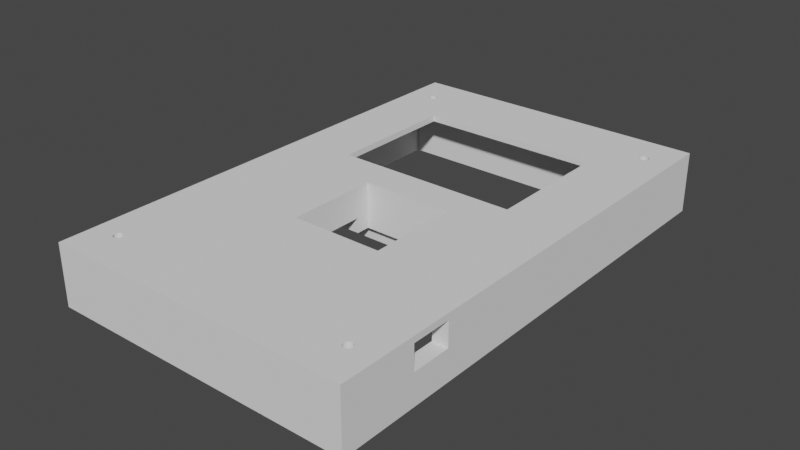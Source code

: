 # Source: rapid_prototyping_top.blend  (saved by Blender 3.0.42; exported with 4.5.12 LTS)
import bpy
from mathutils import Matrix  # noqa: F401  (used for matrix-valued properties, if any)

bpy.ops.wm.read_factory_settings(use_empty=True)
scene = bpy.context.scene
scene.name = 'Scene'

# ---- collections
col_top_cover = bpy.data.collections.new('top_cover'); scene.collection.children.link(col_top_cover)

# ---- world
world_world = bpy.data.worlds.new('World'); scene.world = world_world
world_world.use_nodes = True; world_world.node_tree.nodes.clear()
_N = world_world.node_tree.nodes; _L = world_world.node_tree.links
n0 = _N.new('ShaderNodeOutputWorld'); n0.name = 'World Output'; n0.location = (300, 300)
n1 = _N.new('ShaderNodeBackground'); n1.name = 'Background'; n1.location = (10, 300)
n1.inputs[0].default_value = (0.05088, 0.05088, 0.05088, 1.0)
_L.new(n1.outputs[0], n0.inputs[0])
n0.is_active_output = True
world_world.color = (0.05088, 0.05088, 0.05088)
world_world.use_sun_shadow = False
world_world.sun_shadow_jitter_overblur = 0.0

# ---- meshes
me_cube_010 = bpy.data.meshes.new('Cube.010')
me_cube_010.from_pydata([(-1.0, -1.3, -1.0), (-1.0, -1.3, 1.0), (-1.0, -0.65, -1.0), (-1.0, -0.65, 1.0), (1.0, -1.3, -1.0), (1.0, -1.3, 1.0), (1.0, -0.65, -1.0), (1.0, -0.65, 1.0), (-1.11, -1.61, -19.0), (-1.11, -1.61, 1.0), (-1.11, -1.3, -19.0), (-1.11, -1.3, 1.0), (1.11, -1.61, -19.0), (1.11, -1.61, 1.0), (1.11, -1.3, -19.0), (1.11, -1.3, 1.0), (0.9121, -1.39, -19.0), (0.9247, -1.332, -19.0), (-0.9121, -1.33, -19.0), (0.9121, -1.39, 1.0), (0.9247, -1.332, 1.0), (-0.9121, -1.33, 1.0), (0.9057, -1.389, -19.0), (0.9057, -1.389, 1.0), (0.9121, -1.33, -19.0), (0.9121, -1.33, 1.0), (-0.9121, -1.39, -19.0), (-0.9121, -1.39, 1.0), (0.9185, -1.331, -19.0), (-0.9057, -1.331, -19.0), (0.9185, -1.331, 1.0), (-0.9057, -1.331, 1.0), (-0.9185, -1.389, -19.0), (-0.9185, -1.389, 1.0), (0.9057, -1.331, -19.0), (0.9057, -1.331, 1.0), (-0.8995, -1.332, -19.0), (-0.8995, -1.332, 1.0), (-0.9247, -1.388, -19.0), (-0.9247, -1.388, 1.0), (0.8995, -1.332, -19.0), (0.8995, -1.332, 1.0), (0.8791, -1.36, -19.0), (0.8798, -1.366, -19.0), (0.8798, -1.354, -19.0), (0.8847, -1.377, -19.0), (-0.8938, -1.335, -19.0), (0.8816, -1.371, -19.0), (-0.8938, -1.335, 1.0), (0.8816, -1.349, -19.0), (0.8847, -1.343, -19.0), (0.8995, -1.388, -19.0), (0.8938, -1.385, -19.0), (0.8888, -1.381, -19.0), (0.8888, -1.339, -19.0), (0.8938, -1.335, -19.0), (-0.9304, -1.385, -19.0), (-0.9304, -1.385, 1.0), (0.9451, -1.36, -19.0), (0.9444, -1.366, -19.0), (0.9444, -1.354, -19.0), (0.9395, -1.377, -19.0), (0.8938, -1.335, 1.0), (0.9425, -1.371, -19.0), (0.9425, -1.349, -19.0), (0.9395, -1.343, -19.0), (0.9185, -1.389, -19.0), (0.9247, -1.388, -19.0), (0.9304, -1.385, -19.0), (0.9354, -1.381, -19.0), (0.9354, -1.339, -19.0), (0.9304, -1.335, -19.0), (-0.8888, -1.339, -19.0), (-0.8888, -1.339, 1.0), (-0.9354, -1.381, -19.0), (-0.9354, -1.381, 1.0), (0.8888, -1.339, 1.0), (-0.8847, -1.343, -19.0), (-0.8847, -1.343, 1.0), (-0.9395, -1.377, -19.0), (-0.9395, -1.377, 1.0), (0.8847, -1.343, 1.0), (-0.8816, -1.349, -19.0), (-0.8816, -1.349, 1.0), (-0.9425, -1.371, -19.0), (-0.9425, -1.371, 1.0), (0.8816, -1.349, 1.0), (-0.8798, -1.354, -19.0), (-0.8798, -1.354, 1.0), (-0.9444, -1.366, -19.0), (-0.9444, -1.366, 1.0), (0.8798, -1.354, 1.0), (-0.8791, -1.36, -19.0), (-0.9451, -1.36, -19.0), (-0.8791, -1.36, 1.0), (-0.9451, -1.36, 1.0), (0.8791, -1.36, 1.0), (-0.9444, -1.354, -19.0), (-0.8798, -1.366, -19.0), (-0.9444, -1.354, 1.0), (-0.8798, -1.366, 1.0), (-0.9425, -1.349, -19.0), (-0.9395, -1.343, -19.0), (-0.9354, -1.339, -19.0), (-0.9304, -1.335, -19.0), (-0.9247, -1.332, -19.0), (-0.9185, -1.331, -19.0), (0.8798, -1.366, 1.0), (-0.8847, -1.377, -19.0), (-0.8816, -1.371, -19.0), (-0.9057, -1.389, -19.0), (-0.8995, -1.388, -19.0), (-0.8938, -1.385, -19.0), (-0.8888, -1.381, -19.0), (-0.9425, -1.349, 1.0), (-0.8816, -1.371, 1.0), (0.8816, -1.371, 1.0), (-0.8847, -1.377, 1.0), (-0.9395, -1.343, 1.0), (0.8847, -1.377, 1.0), (-0.8888, -1.381, 1.0), (-0.9354, -1.339, 1.0), (0.8888, -1.381, 1.0), (-0.9304, -1.335, 1.0), (-0.8938, -1.385, 1.0), (0.8938, -1.385, 1.0), (-0.9247, -1.332, 1.0), (-0.8995, -1.388, 1.0), (0.8995, -1.388, 1.0), (-0.9185, -1.331, 1.0), (-0.9057, -1.389, 1.0), (0.9451, -1.36, 1.0), (0.9444, -1.366, 1.0), (0.9444, -1.354, 1.0), (0.9395, -1.377, 1.0), (0.9425, -1.371, 1.0), (0.9425, -1.349, 1.0), (0.9395, -1.343, 1.0), (0.9185, -1.389, 1.0), (0.9247, -1.388, 1.0), (0.9304, -1.385, 1.0), (0.9354, -1.381, 1.0), (0.9354, -1.339, 1.0), (0.9304, -1.335, 1.0), (-1.0, -0.65, -14.0), (-1.0, -0.65, 1.0), (-1.0, 0.05, -14.0), (-1.0, 0.05, 1.0), (1.0, -0.65, -14.0), (1.0, -0.65, 1.0), (1.0, 0.05, -14.0), (1.0, 0.05, 1.0), (-0.6484, -0.51, -9.0), (-0.6484, -0.09, -9.0), (-0.6484, -0.51, -9.0), (-0.6484, -0.09, -9.0), (-0.6484, -0.09, -14.0), (-0.2747, -0.04, -14.0), (0.3846, -0.04, -14.0), (-0.6484, -0.51, -14.0), (0.3846, -0.56, -14.0), (-0.2747, -0.56, -14.0), (-0.2747, -0.5555, 1.0), (-0.2747, -0.56, 1.0), (0.3846, -0.56, 1.0), (0.3846, -0.04, 1.0), (-0.2747, -0.04455, 1.0), (-0.2747, -0.04, 1.0), (-0.6484, -0.44, -14.0), (-0.6484, -0.09, -14.0), (-0.2747, -0.56, 1.0), (0.3846, -0.56, 0.8667), (-0.2747, -0.09, -14.0), (-0.2747, -0.09, -14.0), (-0.6484, -0.51, -14.0), (-0.2747, -0.51, -14.0), (-0.2747, -0.51, -9.0), (-0.2747, 0.0, -14.0), (-0.2747, -0.04, -14.0), (-0.2747, -0.51, -9.0), (-0.2747, -0.51, -9.0), (-0.2747, -0.6, -14.0), (-0.2747, -0.56, -14.0), (0.3846, -0.6, -14.0), (0.3846, 0.0, -14.0), (-0.2747, -0.51, -9.0), (-0.2747, -0.04, 1.0), (-0.2747, -0.09, -9.0), (0.3846, 0.0, 1.0), (-0.2747, -0.6, 1.0), (-0.2747, -0.5918, 1.0), (0.3846, -0.6, 1.0), (-0.6484, -0.51, -9.0), (-0.2747, -0.51, -9.0), (-0.2747, -0.008182, 1.0), (-0.2747, 0.0, 1.0), (-0.2747, -0.09, -9.0), (-0.2747, -0.09, -9.0), (-0.2747, -0.09, -9.0), (-0.2747, -0.04, -2.889), (0.3846, -0.04, -13.87), (-0.2747, -0.56, -2.889), (-0.2747, -0.09, -9.0), (-0.6484, -0.09, -14.0), (-0.6484, -0.2809, -11.73), (-1.0, 0.05, -19.0), (-1.0, 0.05, 1.0), (-1.0, 0.21, -19.0), (-1.0, 0.21, 1.0), (1.0, 0.05, -19.0), (1.0, 0.05, 1.0), (1.0, 0.21, -19.0), (1.0, 0.21, 1.0), (-1.0, 0.21, -1.0), (-1.0, 0.21, 1.0), (-1.0, 1.3, -1.0), (-1.0, 1.3, 1.0), (1.0, 0.21, -1.0), (1.0, 0.21, 1.0), (1.0, 1.3, -1.0), (1.0, 1.3, 1.0), (-0.6703, 0.2475, -1.0), (0.6484, 0.2476, -1.0), (0.6484, 1.09, -1.0), (-0.6703, 1.09, -1.0), (-0.6703, 0.23, -1.0), (0.6484, 0.23, -1.0), (0.6484, 0.2476, 1.0), (-0.6703, 0.2475, 1.0), (-0.6703, 1.09, 1.0), (0.6484, 1.09, 1.0), (-0.6703, 0.23, 1.0), (0.6484, 0.23, 1.0), (1.0, -1.3, -19.0), (1.0, -1.3, 1.0), (1.0, 1.3, -19.0), (1.0, 1.3, 1.0), (1.11, -1.3, -19.0), (1.11, -1.3, 1.0), (1.11, 1.3, -19.0), (1.11, 1.3, 1.0), (-1.0, -1.3, -19.0), (-1.0, -1.3, 1.0), (-1.0, 1.3, -19.0), (-1.0, 1.3, 1.0), (-1.11, -1.3, -19.0), (-1.11, -1.3, 1.0), (-1.11, 1.3, -19.0), (-1.11, 1.3, 1.0), (1.0, -1.11, -7.0), (1.0, -1.11, -1.0), (1.0, -0.85, -1.0), (1.0, -0.85, -7.0), (1.11, -0.85, -1.0), (1.11, -1.11, -7.0), (1.11, -1.11, -1.0), (1.11, -0.85, -7.0), (1.0, -1.11, -9.0), (1.0, -1.073, -1.0), (1.0, -0.85, -9.0), (1.11, -1.11, -9.0), (1.11, -0.8871, -1.0), (1.11, -0.85, -9.0), (1.11, -0.85, -2.143), (1.064, -0.85, -4.512), (-1.11, 1.3, -19.0), (-1.11, 1.3, 1.0), (-1.11, 1.61, -19.0), (-1.11, 1.61, 1.0), (1.11, 1.3, -19.0), (1.11, 1.3, 1.0), (1.11, 1.61, -19.0), (1.11, 1.61, 1.0), (0.9185, 1.331, -19.0), (0.9057, 1.389, -19.0), (0.9057, 1.389, 1.0), (-0.9185, 1.331, -19.0), (-0.9185, 1.331, 1.0), (0.9121, 1.39, -19.0), (0.9121, 1.39, 1.0), (-0.9057, 1.331, -19.0), (-0.9057, 1.331, 1.0), (-0.9185, 1.389, -19.0), (-0.9185, 1.389, 1.0), (0.9185, 1.331, 1.0), (-0.9121, 1.33, -19.0), (-0.9121, 1.33, 1.0), (-0.9121, 1.39, -19.0), (-0.9121, 1.39, 1.0), (-0.8995, 1.332, -19.0), (-0.8995, 1.332, 1.0), (-0.9247, 1.388, -19.0), (-0.9247, 1.388, 1.0), (0.9121, 1.33, -19.0), (0.9121, 1.33, 1.0), (-0.8938, 1.335, -19.0), (-0.9304, 1.385, -19.0), (-0.8938, 1.335, 1.0), (-0.9451, 1.36, 1.0), (-0.9304, 1.385, 1.0), (-0.9444, 1.354, 1.0), (-0.9444, 1.366, 1.0), (-0.9395, 1.343, 1.0), (-0.9425, 1.349, 1.0), (0.9057, 1.331, -19.0), (-0.9425, 1.371, 1.0), (0.9057, 1.331, 1.0), (-0.9395, 1.377, 1.0), (-0.9247, 1.332, 1.0), (-0.9304, 1.335, 1.0), (-0.9354, 1.339, 1.0), (-0.9354, 1.381, 1.0), (-0.8791, 1.36, 1.0), (-0.8798, 1.366, 1.0), (-0.8798, 1.354, 1.0), (-0.8816, 1.371, 1.0), (-0.8847, 1.343, 1.0), (-0.8816, 1.349, 1.0), (-0.8888, 1.339, -19.0), (-0.8847, 1.377, 1.0), (-0.8888, 1.381, 1.0), (-0.8888, 1.339, 1.0), (-0.9354, 1.381, -19.0), (0.8995, 1.332, -19.0), (0.8995, 1.332, 1.0), (-0.8938, 1.385, 1.0), (-0.8995, 1.388, 1.0), (-0.9057, 1.389, 1.0), (-0.8847, 1.343, -19.0), (-0.9395, 1.377, -19.0), (0.8938, 1.335, -19.0), (0.8938, 1.335, 1.0), (-0.8816, 1.349, -19.0), (-0.9425, 1.371, -19.0), (0.8888, 1.339, -19.0), (0.8888, 1.339, 1.0), (-0.8798, 1.354, -19.0), (-0.9444, 1.366, -19.0), (0.8847, 1.343, -19.0), (0.8847, 1.343, 1.0), (-0.8791, 1.36, -19.0), (-0.9451, 1.36, -19.0), (0.8816, 1.349, -19.0), (0.8816, 1.349, 1.0), (-0.8798, 1.366, -19.0), (-0.9444, 1.354, -19.0), (0.8791, 1.36, 1.0), (0.8798, 1.354, 1.0), (0.8798, 1.366, 1.0), (0.8798, 1.354, -19.0), (0.8816, 1.371, 1.0), (0.8847, 1.377, 1.0), (0.8888, 1.381, 1.0), (0.8938, 1.385, 1.0), (0.8995, 1.388, 1.0), (0.9451, 1.36, 1.0), (0.9444, 1.354, 1.0), (0.9444, 1.366, 1.0), (0.9395, 1.343, 1.0), (0.9425, 1.349, 1.0), (-0.8816, 1.371, -19.0), (0.9425, 1.371, 1.0), (0.9395, 1.377, 1.0), (0.9247, 1.332, 1.0), (0.9304, 1.335, 1.0), (0.9354, 1.339, 1.0), (-0.9425, 1.349, -19.0), (0.9354, 1.381, 1.0), (0.9304, 1.385, 1.0), (0.9247, 1.388, 1.0), (0.9185, 1.389, 1.0), (0.8791, 1.36, -19.0), (-0.8847, 1.377, -19.0), (-0.9395, 1.343, -19.0), (0.8798, 1.366, -19.0), (-0.8888, 1.381, -19.0), (-0.9354, 1.339, -19.0), (0.8816, 1.371, -19.0), (-0.8938, 1.385, -19.0), (-0.9304, 1.335, -19.0), (0.8847, 1.377, -19.0), (-0.8995, 1.388, -19.0), (-0.9247, 1.332, -19.0), (0.8888, 1.381, -19.0), (0.8938, 1.385, -19.0), (-0.9057, 1.389, -19.0), (0.8995, 1.388, -19.0), (0.9451, 1.36, -19.0), (0.9444, 1.354, -19.0), (0.9444, 1.366, -19.0), (0.9395, 1.343, -19.0), (0.9425, 1.349, -19.0), (0.9425, 1.371, -19.0), (0.9395, 1.377, -19.0), (0.9247, 1.332, -19.0), (0.9304, 1.335, -19.0), (0.9354, 1.339, -19.0), (0.9354, 1.381, -19.0), (0.9304, 1.385, -19.0), (0.9247, 1.388, -19.0), (0.9185, 1.389, -19.0)], [], [(0, 1, 3, 2), (2, 3, 7, 6), (6, 7, 5, 4), (4, 5, 1, 0), (2, 6, 4, 0), (7, 3, 1, 5), (8, 9, 11, 10), (10, 11, 15, 14), (14, 15, 13, 12), (12, 13, 9, 8), (28, 14, 12, 16, 66, 67, 68, 69, 61, 63, 59, 58, 60, 64, 65, 70, 71, 17), (106, 10, 14, 28, 24, 34, 40, 55, 54, 50, 49, 44, 42, 43, 47, 45, 53, 52, 51, 22, 16, 12, 8, 26, 110, 111, 112, 113, 108, 109, 98, 92, 87, 82, 77, 72, 46, 36, 29, 18), (26, 8, 10, 106, 105, 104, 103, 102, 101, 97, 93, 89, 84, 79, 74, 56, 38, 32), (129, 11, 9, 27, 33, 39, 57, 75, 80, 85, 90, 95, 99, 114, 118, 121, 123, 126), (30, 15, 11, 129, 21, 31, 37, 48, 73, 78, 83, 88, 94, 100, 115, 117, 120, 124, 127, 130, 27, 9, 13, 19, 23, 128, 125, 122, 119, 116, 107, 96, 91, 86, 81, 76, 62, 41, 35, 25), (13, 15, 30, 20, 143, 142, 137, 136, 133, 131, 132, 135, 134, 141, 140, 139, 138, 19), (66, 16, 19, 138), (67, 66, 138, 139), (68, 67, 139, 140), (69, 68, 140, 141), (61, 69, 141, 134), (63, 61, 134, 135), (59, 63, 135, 132), (58, 59, 132, 131), (60, 58, 131, 133), (64, 60, 133, 136), (65, 64, 136, 137), (70, 65, 137, 142), (71, 70, 142, 143), (17, 71, 143, 20), (17, 20, 30, 28), (25, 24, 28, 30), (35, 34, 24, 25), (41, 40, 34, 35), (62, 55, 40, 41), (76, 54, 55, 62), (81, 50, 54, 76), (86, 49, 50, 81), (91, 44, 49, 86), (96, 42, 44, 91), (107, 43, 42, 96), (116, 47, 43, 107), (119, 45, 47, 116), (122, 53, 45, 119), (125, 52, 53, 122), (128, 51, 52, 125), (23, 22, 51, 128), (16, 22, 23, 19), (26, 32, 33, 27), (38, 39, 33, 32), (56, 57, 39, 38), (74, 75, 57, 56), (79, 80, 75, 74), (84, 85, 80, 79), (89, 90, 85, 84), (93, 95, 90, 89), (97, 99, 95, 93), (101, 114, 99, 97), (114, 101, 102, 118), (118, 102, 103, 121), (121, 103, 104, 123), (123, 104, 105, 126), (126, 105, 106, 129), (129, 106, 18, 21), (29, 31, 21, 18), (31, 29, 36, 37), (37, 36, 46, 48), (48, 46, 72, 73), (73, 72, 77, 78), (78, 77, 82, 83), (83, 82, 87, 88), (88, 87, 92, 94), (94, 92, 98, 100), (100, 98, 109, 115), (109, 108, 117, 115), (108, 113, 120, 117), (113, 112, 124, 120), (112, 111, 127, 124), (111, 110, 130, 127), (110, 26, 27, 130), (144, 145, 147, 146), (146, 147, 151, 150), (150, 151, 149, 148), (148, 149, 145, 144), (144, 146, 156, 169, 168, 159), (178, 157, 172, 173, 156, 146, 150, 148, 144, 159, 174, 175, 161, 182, 181, 183, 160, 158, 184, 177), (164, 149, 151, 165), (163, 162, 166, 167, 186, 194, 195, 188, 165, 151, 147, 145, 149, 164, 191, 189, 190, 170), (157, 167, 166, 197, 196, 172), (186, 167, 157, 178, 199), (182, 161, 163, 170, 201), (176, 180, 179, 162, 163, 161, 175, 185), (156, 153, 152, 192, 155, 203, 169), (153, 156, 173, 187), (192, 152, 193, 176), (152, 153, 187, 198, 193), (202, 197, 166, 162, 179), (173, 172, 196, 197, 202, 198, 187), (177, 195, 194, 199, 178), (195, 177, 184, 188), (165, 188, 184, 158, 200), (171, 160, 183, 191, 164), (164, 165, 200, 171), (158, 160, 171, 200), (183, 181, 189, 191), (201, 190, 189, 181, 182), (192, 159, 168, 204, 203, 155), (154, 174, 159, 192), (168, 169, 203, 204), (174, 154, 185, 175), (185, 154, 192, 176), (176, 193, 198, 202, 179, 180), (194, 186, 199), (201, 170, 190), (205, 206, 208, 207), (207, 208, 212, 211), (211, 212, 210, 209), (209, 210, 206, 205), (207, 211, 209, 205), (212, 208, 206, 210), (213, 214, 216, 215), (215, 216, 220, 219), (219, 220, 218, 217), (217, 218, 214, 213), (213, 215, 219, 217, 222, 223, 224, 221), (217, 213, 221, 225, 226, 222), (218, 220, 216, 214, 228, 229, 230, 227), (214, 218, 227, 232, 231, 228), (221, 224, 229, 228, 231, 225), (229, 224, 223, 230), (223, 222, 226, 232, 227, 230), (226, 225, 231, 232), (234, 250, 249, 233), (234, 236, 235, 233, 249, 257, 259, 252, 251, 258, 250), (235, 236, 240, 239), (255, 238, 237, 254), (237, 239, 240, 238, 255, 261, 253, 263, 256, 262, 260, 254), (237, 238, 234, 233), (235, 239, 237, 233), (240, 236, 234, 238), (241, 243, 244, 242), (243, 247, 248, 244), (247, 245, 246, 248), (245, 241, 242, 246), (243, 241, 245, 247), (248, 246, 242, 244), (263, 253, 251, 252, 256, 264), (256, 263, 264), (250, 255, 254, 249), (251, 253, 261, 258), (255, 250, 258, 261), (252, 259, 262, 256), (254, 260, 257, 249), (259, 257, 260, 262), (265, 266, 268, 267), (267, 268, 272, 271), (271, 272, 270, 269), (269, 270, 266, 265), (277, 266, 270, 284, 294, 306, 324, 331, 335, 339, 343, 347, 346, 348, 350, 351, 352, 353, 354, 275, 279, 272, 268, 288, 327, 326, 325, 320, 319, 315, 313, 312, 314, 317, 316, 321, 297, 290, 281, 286), (268, 266, 277, 308, 309, 310, 302, 303, 300, 298, 301, 305, 307, 311, 299, 292, 283, 288), (284, 270, 272, 279, 370, 369, 368, 367, 362, 361, 357, 355, 356, 359, 358, 365, 364, 363), (273, 269, 265, 276, 285, 280, 289, 295, 318, 328, 332, 336, 340, 344, 360, 372, 375, 378, 381, 385, 287, 267, 271, 278, 274, 386, 384, 383, 380, 377, 374, 371, 349, 342, 338, 334, 330, 323, 304, 293), (278, 271, 269, 273, 394, 395, 396, 390, 391, 388, 387, 389, 392, 393, 397, 398, 399, 400), (276, 265, 267, 287, 282, 291, 296, 322, 329, 333, 337, 341, 345, 366, 373, 376, 379, 382), (400, 370, 279, 278), (369, 370, 400, 399), (368, 369, 399, 398), (367, 368, 398, 397), (362, 367, 397, 393), (361, 362, 393, 392), (357, 361, 392, 389), (355, 357, 389, 387), (356, 355, 387, 388), (359, 356, 388, 391), (358, 359, 391, 390), (365, 358, 390, 396), (364, 365, 396, 395), (363, 364, 395, 394), (394, 273, 284, 363), (284, 273, 293, 294), (294, 293, 304, 306), (323, 324, 306, 304), (330, 331, 324, 323), (334, 335, 331, 330), (338, 339, 335, 334), (342, 343, 339, 338), (349, 347, 343, 342), (371, 346, 347, 349), (374, 348, 346, 371), (377, 350, 348, 374), (380, 351, 350, 377), (383, 352, 351, 380), (384, 353, 352, 383), (386, 354, 353, 384), (354, 386, 274, 275), (278, 279, 275, 274), (283, 282, 287, 288), (292, 291, 282, 283), (299, 296, 291, 292), (296, 299, 311, 322), (322, 311, 307, 329), (329, 307, 305, 333), (333, 305, 301, 337), (337, 301, 298, 341), (341, 298, 300, 345), (345, 300, 303, 366), (366, 303, 302, 373), (373, 302, 310, 376), (376, 310, 309, 379), (379, 309, 308, 382), (382, 308, 277, 276), (276, 277, 286, 285), (280, 285, 286, 281), (289, 280, 281, 290), (295, 289, 290, 297), (318, 295, 297, 321), (321, 316, 328, 318), (316, 317, 332, 328), (317, 314, 336, 332), (314, 312, 340, 336), (312, 313, 344, 340), (313, 315, 360, 344), (315, 319, 372, 360), (319, 320, 375, 372), (320, 325, 378, 375), (325, 326, 381, 378), (326, 327, 385, 381), (385, 327, 288, 287)])
_uv = me_cube_010.uv_layers.new(name='UVMap')
_uv.uv.foreach_set('vector', [0.375, 0.0, 0.625, 0.0, 0.625, 0.25, 0.375, 0.25, 0.375, 0.25, 0.625, 0.25, 0.625, 0.5, 0.375, 0.5, 0.375, 0.5, 0.625, 0.5, 0.625, 0.75, 0.375, 0.75, 0.375, 0.75, 0.625, 0.75, 0.625, 1.0, 0.375, 1.0, 0.125, 0.5, 0.375, 0.5, 0.375, 0.75, 0.125, 0.75, 0.625, 0.5, 0.875, 0.5, 0.875, 0.75, 0.625, 0.75, 0.375, 0.0, 0.625, 0.0, 0.625, 0.25, 0.375, 0.25, 0.375, 0.25, 0.625, 0.25, 0.625, 0.5, 0.375, 0.5, 0.375, 0.5, 0.625, 0.5, 0.625, 0.75, 0.375, 0.75, 0.375, 0.75, 0.625, 0.75, 0.625, 1.0, 0.375, 1.0, 0.375, 0.5126, 0.375, 0.5, 0.375, 0.75, 0.375, 0.567, 0.375, 0.5667, 0.375, 0.5654, 0.375, 0.5631, 0.375, 0.56, 0.375, 0.5561, 0.375, 0.5517, 0.375, 0.5468, 0.375, 0.5416, 0.375, 0.5363, 0.375, 0.5312, 0.375, 0.5262, 0.375, 0.5218, 0.375, 0.5179, 0.375, 0.5148, 0.375, 0.336, 0.375, 0.25, 0.375, 0.5, 0.375, 0.5126, 0.375, 0.5115, 0.375, 0.5116, 0.375, 0.5128, 0.375, 0.5151, 0.375, 0.5183, 0.375, 0.5225, 0.375, 0.5273, 0.375, 0.5325, 0.375, 0.538, 0.375, 0.5435, 0.375, 0.5488, 0.375, 0.5538, 0.375, 0.5581, 0.375, 0.5617, 0.375, 0.5645, 0.375, 0.5662, 0.375, 0.567, 0.375, 0.75, 0.375, 1.0, 0.375, 0.4733, 0.375, 0.4722, 0.375, 0.4685, 0.375, 0.4623, 0.375, 0.4539, 0.375, 0.4436, 0.375, 0.4318, 0.375, 0.4189, 0.375, 0.4056, 0.375, 0.3922, 0.375, 0.3793, 0.375, 0.3673, 0.375, 0.3568, 0.375, 0.348, 0.375, 0.3414, 0.375, 0.337, 0.375, 0.3352, 0.375, 0.4733, 0.375, 1.0, 0.375, 0.25, 0.375, 0.336, 0.375, 0.3393, 0.375, 0.3452, 0.375, 0.3534, 0.375, 0.3635, 0.375, 0.3754, 0.375, 0.3883, 0.375, 0.4019, 0.375, 0.4156, 0.375, 0.4289, 0.375, 0.4412, 0.375, 0.452, 0.375, 0.4609, 0.375, 0.4676, 0.375, 0.4718, 0.625, 0.336, 0.625, 0.25, 0.625, 1.0, 0.625, 0.4733, 0.625, 0.4718, 0.625, 0.4676, 0.625, 0.4609, 0.625, 0.452, 0.625, 0.4412, 0.625, 0.4289, 0.625, 0.4156, 0.625, 0.4019, 0.625, 0.3883, 0.625, 0.3754, 0.625, 0.3635, 0.625, 0.3534, 0.625, 0.3452, 0.625, 0.3393, 0.625, 0.5126, 0.625, 0.5, 0.625, 0.25, 0.625, 0.336, 0.625, 0.3352, 0.625, 0.337, 0.625, 0.3414, 0.625, 0.348, 0.625, 0.3568, 0.625, 0.3673, 0.625, 0.3793, 0.625, 0.3922, 0.625, 0.4056, 0.625, 0.4189, 0.625, 0.4318, 0.625, 0.4436, 0.625, 0.4539, 0.625, 0.4623, 0.625, 0.4685, 0.625, 0.4722, 0.625, 0.4733, 0.625, 1.0, 0.625, 0.75, 0.625, 0.567, 0.625, 0.5662, 0.625, 0.5645, 0.625, 0.5617, 0.625, 0.5581, 0.625, 0.5538, 0.625, 0.5488, 0.625, 0.5435, 0.625, 0.538, 0.625, 0.5325, 0.625, 0.5273, 0.625, 0.5225, 0.625, 0.5183, 0.625, 0.5151, 0.625, 0.5128, 0.625, 0.5116, 0.625, 0.5115, 0.625, 0.75, 0.625, 0.5, 0.625, 0.5126, 0.625, 0.5148, 0.625, 0.5179, 0.625, 0.5218, 0.625, 0.5262, 0.625, 0.5312, 0.625, 0.5363, 0.625, 0.5416, 0.625, 0.5468, 0.625, 0.5517, 0.625, 0.5561, 0.625, 0.56, 0.625, 0.5631, 0.625, 0.5654, 0.625, 0.5667, 0.625, 0.567, 0.9688, 0.7875, 1.0, 0.7875, 1.0, 0.8875, 0.9688, 0.8875, 0.9375, 0.7875, 0.9688, 0.7875, 0.9688, 0.8875, 0.9375, 0.8875, 0.9062, 0.7875, 0.9375, 0.7875, 0.9375, 0.8875, 0.9062, 0.8875, 0.875, 0.7875, 0.9062, 0.7875, 0.9062, 0.8875, 0.875, 0.8875, 0.8438, 0.7875, 0.875, 0.7875, 0.875, 0.8875, 0.8438, 0.8875, 0.8125, 0.7875, 0.8438, 0.7875, 0.8438, 0.8875, 0.8125, 0.8875, 0.7812, 0.7875, 0.8125, 0.7875, 0.8125, 0.8875, 0.7812, 0.8875, 0.75, 0.7875, 0.7812, 0.7875, 0.7812, 0.8875, 0.75, 0.8875, 0.7188, 0.7875, 0.75, 0.7875, 0.75, 0.8875, 0.7188, 0.8875, 0.6875, 0.7875, 0.7188, 0.7875, 0.7188, 0.8875, 0.6875, 0.8875, 0.6562, 0.7875, 0.6875, 0.7875, 0.6875, 0.8875, 0.6562, 0.8875, 0.625, 0.7875, 0.6562, 0.7875, 0.6562, 0.8875, 0.625, 0.8875, 0.5938, 0.7875, 0.625, 0.7875, 0.625, 0.8875, 0.5938, 0.8875, 0.5625, 0.7875, 0.5938, 0.7875, 0.5938, 0.8875, 0.5625, 0.8875, 0.5625, 0.7875, 0.5625, 0.8875, 0.5312, 0.8875, 0.5312, 0.7875, 0.5, 0.8875, 0.5, 0.7875, 0.5312, 0.7875, 0.5312, 0.8875, 0.4688, 0.8875, 0.4688, 0.7875, 0.5, 0.7875, 0.5, 0.8875, 0.4375, 0.8875, 0.4375, 0.7875, 0.4688, 0.7875, 0.4688, 0.8875, 0.4062, 0.8875, 0.4062, 0.7875, 0.4375, 0.7875, 0.4375, 0.8875, 0.375, 0.8875, 0.375, 0.7875, 0.4062, 0.7875, 0.4062, 0.8875, 0.3438, 0.8875, 0.3438, 0.7875, 0.375, 0.7875, 0.375, 0.8875, 0.3125, 0.8875, 0.3125, 0.7875, 0.3438, 0.7875, 0.3438, 0.8875, 0.2812, 0.8875, 0.2812, 0.7875, 0.3125, 0.7875, 0.3125, 0.8875, 0.25, 0.8875, 0.25, 0.7875, 0.2812, 0.7875, 0.2812, 0.8875, 0.2188, 0.8875, 0.2188, 0.7875, 0.25, 0.7875, 0.25, 0.8875, 0.1875, 0.8875, 0.1875, 0.7875, 0.2188, 0.7875, 0.2188, 0.8875, 0.1562, 0.8875, 0.1562, 0.7875, 0.1875, 0.7875, 0.1875, 0.8875, 0.125, 0.8875, 0.125, 0.7875, 0.1562, 0.7875, 0.1562, 0.8875, 0.09375, 0.8875, 0.09375, 0.7875, 0.125, 0.7875, 0.125, 0.8875, 0.0625, 0.8875, 0.0625, 0.7875, 0.09375, 0.7875, 0.09375, 0.8875, 0.03125, 0.8875, 0.03125, 0.7875, 0.0625, 0.7875, 0.0625, 0.8875, 0.0, 0.7875, 0.03125, 0.7875, 0.03125, 0.8875, 0.0, 0.8875, 1.0, 0.7875, 0.9688, 0.7875, 0.9688, 0.8875, 1.0, 0.8875, 0.9375, 0.7875, 0.9375, 0.8875, 0.9688, 0.8875, 0.9688, 0.7875, 0.9062, 0.7875, 0.9062, 0.8875, 0.9375, 0.8875, 0.9375, 0.7875, 0.875, 0.7875, 0.875, 0.8875, 0.9062, 0.8875, 0.9062, 0.7875, 0.8438, 0.7875, 0.8438, 0.8875, 0.875, 0.8875, 0.875, 0.7875, 0.8125, 0.7875, 0.8125, 0.8875, 0.8438, 0.8875, 0.8438, 0.7875, 0.7812, 0.7875, 0.7812, 0.8875, 0.8125, 0.8875, 0.8125, 0.7875, 0.75, 0.7875, 0.75, 0.8875, 0.7812, 0.8875, 0.7812, 0.7875, 0.7188, 0.7875, 0.7187, 0.8875, 0.75, 0.8875, 0.75, 0.7875, 0.6875, 0.7875, 0.6875, 0.8875, 0.7188, 0.8875, 0.7188, 0.7875, 0.6875, 0.8875, 0.6875, 0.7875, 0.6562, 0.7875, 0.6562, 0.8875, 0.6562, 0.8875, 0.6562, 0.7875, 0.625, 0.7875, 0.625, 0.8875, 0.625, 0.8875, 0.625, 0.7875, 0.5938, 0.7875, 0.5938, 0.8875, 0.5938, 0.8875, 0.5938, 0.7875, 0.5625, 0.7875, 0.5625, 0.8875, 0.5625, 0.8875, 0.5625, 0.7875, 0.5312, 0.7875, 0.5312, 0.8875, 0.5312, 0.8875, 0.5312, 0.7875, 0.5, 0.7875, 0.5, 0.8875, 0.4688, 0.7875, 0.4688, 0.8875, 0.5, 0.8875, 0.5, 0.7875, 0.4688, 0.8875, 0.4688, 0.7875, 0.4375, 0.7875, 0.4375, 0.8875, 0.4375, 0.8875, 0.4375, 0.7875, 0.4062, 0.7875, 0.4062, 0.8875, 0.4062, 0.8875, 0.4062, 0.7875, 0.375, 0.7875, 0.375, 0.8875, 0.375, 0.8875, 0.375, 0.7875, 0.3438, 0.7875, 0.3438, 0.8875, 0.3438, 0.8875, 0.3438, 0.7875, 0.3125, 0.7875, 0.3125, 0.8875, 0.3125, 0.8875, 0.3125, 0.7875, 0.2812, 0.7875, 0.2812, 0.8875, 0.2812, 0.8875, 0.2812, 0.7875, 0.25, 0.7875, 0.25, 0.8875, 0.25, 0.8875, 0.25, 0.7875, 0.2188, 0.7875, 0.2187, 0.8875, 0.2188, 0.8875, 0.2188, 0.7875, 0.1875, 0.7875, 0.1875, 0.8875, 0.1875, 0.7875, 0.1562, 0.7875, 0.1562, 0.8875, 0.1875, 0.8875, 0.1562, 0.7875, 0.125, 0.7875, 0.125, 0.8875, 0.1562, 0.8875, 0.125, 0.7875, 0.09375, 0.7875, 0.09375, 0.8875, 0.125, 0.8875, 0.09375, 0.7875, 0.0625, 0.7875, 0.0625, 0.8875, 0.09375, 0.8875, 0.0625, 0.7875, 0.03125, 0.7875, 0.03125, 0.8875, 0.0625, 0.8875, 0.03125, 0.7875, 0.0, 0.7875, 0.0, 0.8875, 0.03125, 0.8875, 0.375, 0.0, 0.625, 0.0, 0.625, 0.25, 0.375, 0.25, 0.375, 0.25, 0.625, 0.25, 0.625, 0.5, 0.375, 0.5, 0.375, 0.5, 0.625, 0.5, 0.625, 0.75, 0.375, 0.75, 0.375, 0.75, 0.625, 0.75, 0.625, 1.0, 0.375, 1.0, 0.375, 1.0, 0.375, 0.25, 0.375, 0.3982, 0.375, 0.3982, 0.375, 0.7762, 0.375, 0.8518, 0.375, 0.3842, 0.375, 0.3842, 0.375, 0.4291, 0.375, 0.4291, 0.375, 0.3982, 0.375, 0.25, 0.375, 0.5, 0.375, 0.75, 0.375, 1.0, 0.375, 0.8518, 0.375, 0.8518, 0.375, 0.8209, 0.375, 0.8658, 0.375, 0.8658, 0.375, 0.8831, 0.375, 0.8065, 0.375, 0.7911, 0.375, 0.4589, 0.375, 0.4435, 0.375, 0.3669, 0.625, 0.7911, 0.625, 0.75, 0.625, 0.5, 0.625, 0.4589, 0.625, 0.8658, 0.625, 0.8618, 0.625, 0.3882, 0.625, 0.3842, 0.625, 0.3842, 0.625, 0.3779, 0.625, 0.3737, 0.625, 0.4452, 0.625, 0.4589, 0.625, 0.5, 0.625, 0.25, 0.625, 1.0, 0.625, 0.75, 0.625, 0.7911, 0.625, 0.8048, 0.625, 0.8763, 0.625, 0.8721, 0.625, 0.8658, 0.0, 0.0, 0.0, 0.0, 0.0, 0.0, 0.0, 0.0, 0.0, 0.0, 0.0, 0.0, 0.6103, 0.25, 0.6103, 0.25, 0.3897, 0.25, 0.3897, 0.25, 0.5531, 0.25, 0.3897, 1.0, 0.3897, 1.0, 0.6103, 1.0, 0.6103, 1.0, 0.5531, 1.0, 0.625, 0.75, 0.625, 0.75, 0.625, 0.75, 0.625, 0.9773, 0.6103, 1.0, 0.3897, 1.0, 0.4167, 0.75, 0.625, 0.75, 0.4167, 0.25, 0.625, 0.25, 0.625, 0.0, 0.625, 0.0, 0.625, 0.25, 0.4167, 0.25, 0.4167, 0.25, 0.625, 0.25, 0.4167, 0.25, 0.4167, 0.5, 0.625, 0.5, 0.625, 1.0, 0.625, 1.0, 0.625, 0.75, 0.625, 0.75, 0.875, 0.75, 0.875, 0.5, 0.625, 0.5, 0.625, 0.5, 0.625, 0.75, 0.0, 0.0, 0.0, 0.0, 0.5682, 0.2273, 0.625, 0.9773, 0.625, 0.75, 0.0, 0.0, 0.0, 0.0, 0.0, 0.0, 0.0, 0.0, 0.0, 0.0, 0.0, 0.0, 0.0, 0.0, 0.0, 0.0, 0.0, 0.0, 0.0, 0.0, 0.0, 0.0, 0.0, 0.0, 0.6103, 0.25, 0.3897, 0.25, 0.3897, 0.5, 0.6103, 0.5, 0.6103, 0.5167, 0.6103, 0.5, 0.3897, 0.5, 0.3897, 0.5167, 0.3917, 0.5167, 0.6083, 0.7333, 0.3897, 0.7333, 0.3897, 0.75, 0.6103, 0.75, 0.6103, 0.7333, 0.6103, 0.7333, 0.6103, 0.5167, 0.3917, 0.5167, 0.6083, 0.7333, 0.3897, 0.5167, 0.3897, 0.7333, 0.6083, 0.7333, 0.3917, 0.5167, 0.3897, 0.75, 0.3897, 1.0, 0.6103, 1.0, 0.6103, 0.75, 0.625, 0.8889, 0.625, 0.9773, 0.6103, 1.0, 0.3897, 1.0, 0.4016, 0.8889, 0.625, 0.0, 0.4167, 0.0, 0.4167, 0.04167, 0.5114, 0.1364, 0.4167, 0.25, 0.625, 0.25, 0.625, 0.0, 0.4167, 0.0, 0.4167, 0.0, 0.625, 0.0, 0.4167, 0.04167, 0.4167, 0.25, 0.4167, 0.25, 0.5114, 0.1364, 0.4167, 1.0, 0.625, 1.0, 0.625, 0.75, 0.4167, 0.75, 0.625, 0.75, 0.875, 0.75, 0.875, 0.75, 0.625, 0.75, 0.625, 0.75, 0.625, 0.75, 0.0, 0.0, 0.0, 0.0, 0.625, 0.75, 0.625, 0.75, 0.5682, 0.2273, 0.576, 0.2698, 0.3472, 0.1389, 0.625, 0.8889, 0.6172, 0.9347, 0.625, 0.9773, 0.375, 0.0, 0.625, 0.0, 0.625, 0.25, 0.375, 0.25, 0.375, 0.25, 0.625, 0.25, 0.625, 0.5, 0.375, 0.5, 0.375, 0.5, 0.625, 0.5, 0.625, 0.75, 0.375, 0.75, 0.375, 0.75, 0.625, 0.75, 0.625, 1.0, 0.375, 1.0, 0.125, 0.5, 0.375, 0.5, 0.375, 0.75, 0.125, 0.75, 0.625, 0.5, 0.875, 0.5, 0.875, 0.75, 0.625, 0.75, 0.375, 0.0, 0.625, 0.0, 0.625, 0.25, 0.375, 0.25, 0.375, 0.25, 0.625, 0.25, 0.625, 0.5, 0.375, 0.5, 0.375, 0.5, 0.625, 0.5, 0.625, 0.75, 0.375, 0.75, 0.375, 0.75, 0.625, 0.75, 0.625, 1.0, 0.375, 1.0, 0.125, 0.75, 0.125, 0.5, 0.375, 0.5, 0.375, 0.75, 0.331, 0.7414, 0.331, 0.5482, 0.1662, 0.5482, 0.1662, 0.7414, 0.375, 0.75, 0.125, 0.75, 0.1662, 0.7414, 0.1662, 0.7454, 0.331, 0.7454, 0.331, 0.7414, 0.625, 0.75, 0.625, 0.5, 0.875, 0.5, 0.875, 0.75, 0.8338, 0.7414, 0.8338, 0.5482, 0.669, 0.5482, 0.669, 0.7414, 0.875, 0.75, 0.625, 0.75, 0.669, 0.7414, 0.669, 0.7454, 0.8338, 0.7454, 0.8338, 0.7414, 0.4167, 0.005087, 0.4167, 0.25, 0.5833, 0.25, 0.5833, 0.005087, 0.5833, 0.0, 0.4167, 0.0, 0.5833, 0.25, 0.4167, 0.25, 0.4167, 0.5, 0.5833, 0.5, 0.4167, 0.5, 0.4167, 0.7449, 0.4167, 0.75, 0.5833, 0.75, 0.5833, 0.7449, 0.5833, 0.5, 0.4167, 0.75, 0.4167, 1.0, 0.5833, 1.0, 0.5833, 0.75, 0.625, 0.0, 0.6, 0.01827, 0.525, 0.01827, 0.375, 0.0, 0.625, 0.0, 0.625, 0.25, 0.375, 0.25, 0.375, 0.0, 0.525, 0.01827, 0.5, 0.01827, 0.5, 0.04327, 0.525, 0.04327, 0.6, 0.04327, 0.6, 0.02184, 0.6, 0.01827, 0.375, 0.25, 0.625, 0.25, 0.625, 0.5, 0.375, 0.5, 0.6, 0.7317, 0.625, 0.75, 0.375, 0.75, 0.525, 0.7317, 0.375, 0.75, 0.375, 0.5, 0.625, 0.5, 0.625, 0.75, 0.6, 0.7317, 0.6, 0.7103, 0.6, 0.7067, 0.5857, 0.7067, 0.525, 0.7067, 0.5, 0.7067, 0.5, 0.7317, 0.525, 0.7317, 0.375, 0.75, 0.625, 0.75, 0.625, 1.0, 0.375, 1.0, 0.125, 0.5, 0.375, 0.5, 0.375, 0.75, 0.125, 0.75, 0.625, 0.5, 0.875, 0.5, 0.875, 0.75, 0.625, 0.75, 0.375, 0.0, 0.375, 0.25, 0.625, 0.25, 0.625, 0.0, 0.375, 0.25, 0.375, 0.5, 0.625, 0.5, 0.625, 0.25, 0.375, 0.5, 0.375, 0.75, 0.625, 0.75, 0.625, 0.5, 0.375, 0.75, 0.375, 1.0, 0.625, 1.0, 0.625, 0.75, 0.125, 0.5, 0.125, 0.75, 0.375, 0.75, 0.375, 0.5, 0.625, 0.5, 0.625, 0.75, 0.875, 0.75, 0.875, 0.5, 0.5774, 0.4643, 0.625, 0.4643, 0.625, 0.2857, 0.375, 0.2857, 0.375, 0.4643, 0.4787, 0.3902, 0.375, 0.4643, 0.5774, 0.4643, 0.4787, 0.3902, 0.625, 0.9643, 0.625, 0.7857, 0.375, 0.7857, 0.375, 0.9643, 0.8393, 0.5, 0.6607, 0.5, 0.6607, 0.5357, 0.8393, 0.7143, 0.6607, 0.75, 0.8393, 0.75, 0.8393, 0.7143, 0.6607, 0.5357, 0.4375, 0.2857, 0.375, 0.2857, 0.375, 0.4643, 0.4375, 0.4643, 0.4375, 0.7857, 0.375, 0.7857, 0.375, 0.9643, 0.4375, 0.9643, 0.1607, 0.5, 0.1607, 0.75, 0.3393, 0.75, 0.3393, 0.5, 0.375, 0.0, 0.625, 0.0, 0.625, 0.25, 0.375, 0.25, 0.375, 0.25, 0.625, 0.25, 0.625, 0.5, 0.375, 0.5, 0.375, 0.5, 0.625, 0.5, 0.625, 0.75, 0.375, 0.75, 0.375, 0.75, 0.625, 0.75, 0.625, 1.0, 0.375, 1.0, 0.625, 0.914, 0.625, 1.0, 0.625, 0.75, 0.625, 0.7374, 0.625, 0.7385, 0.625, 0.7384, 0.625, 0.7372, 0.625, 0.7349, 0.625, 0.7317, 0.625, 0.7275, 0.625, 0.7227, 0.625, 0.7175, 0.625, 0.712, 0.625, 0.7065, 0.625, 0.7012, 0.625, 0.6962, 0.625, 0.6919, 0.625, 0.6883, 0.625, 0.6855, 0.625, 0.6838, 0.625, 0.683, 0.625, 0.5, 0.625, 0.25, 0.625, 0.7767, 0.625, 0.7778, 0.625, 0.7815, 0.625, 0.7877, 0.625, 0.7961, 0.625, 0.8064, 0.625, 0.8182, 0.625, 0.8311, 0.625, 0.8444, 0.625, 0.8578, 0.625, 0.8707, 0.625, 0.8827, 0.625, 0.8932, 0.625, 0.902, 0.625, 0.9086, 0.625, 0.913, 0.625, 0.9148, 0.625, 0.25, 0.625, 1.0, 0.625, 0.914, 0.625, 0.9107, 0.625, 0.9048, 0.625, 0.8966, 0.625, 0.8865, 0.625, 0.8746, 0.625, 0.8617, 0.625, 0.8481, 0.625, 0.8344, 0.625, 0.8211, 0.625, 0.8088, 0.625, 0.798, 0.625, 0.7891, 0.625, 0.7824, 0.625, 0.7782, 0.625, 0.7767, 0.625, 0.7374, 0.625, 0.75, 0.625, 0.5, 0.625, 0.683, 0.625, 0.6833, 0.625, 0.6846, 0.625, 0.6869, 0.625, 0.69, 0.625, 0.6939, 0.625, 0.6983, 0.625, 0.7032, 0.625, 0.7084, 0.625, 0.7137, 0.625, 0.7188, 0.625, 0.7238, 0.625, 0.7282, 0.625, 0.7321, 0.625, 0.7352, 0.375, 0.7374, 0.375, 0.75, 0.375, 1.0, 0.375, 0.914, 0.375, 0.9148, 0.375, 0.913, 0.375, 0.9086, 0.375, 0.902, 0.375, 0.8932, 0.375, 0.8827, 0.375, 0.8707, 0.375, 0.8578, 0.375, 0.8444, 0.375, 0.8311, 0.375, 0.8182, 0.375, 0.8064, 0.375, 0.7961, 0.375, 0.7877, 0.375, 0.7815, 0.375, 0.7778, 0.375, 0.7767, 0.375, 0.25, 0.375, 0.5, 0.375, 0.683, 0.375, 0.6838, 0.375, 0.6855, 0.375, 0.6883, 0.375, 0.6919, 0.375, 0.6962, 0.375, 0.7012, 0.375, 0.7065, 0.375, 0.712, 0.375, 0.7175, 0.375, 0.7227, 0.375, 0.7275, 0.375, 0.7317, 0.375, 0.7349, 0.375, 0.7372, 0.375, 0.7384, 0.375, 0.7385, 0.375, 0.683, 0.375, 0.5, 0.375, 0.75, 0.375, 0.7374, 0.375, 0.7352, 0.375, 0.7321, 0.375, 0.7282, 0.375, 0.7238, 0.375, 0.7188, 0.375, 0.7137, 0.375, 0.7084, 0.375, 0.7032, 0.375, 0.6983, 0.375, 0.6939, 0.375, 0.69, 0.375, 0.6869, 0.375, 0.6846, 0.375, 0.6833, 0.375, 0.914, 0.375, 1.0, 0.375, 0.25, 0.375, 0.7767, 0.375, 0.7782, 0.375, 0.7824, 0.375, 0.7891, 0.375, 0.798, 0.375, 0.8088, 0.375, 0.8211, 0.375, 0.8344, 0.375, 0.8481, 0.375, 0.8617, 0.375, 0.8746, 0.375, 0.8865, 0.375, 0.8966, 0.375, 0.9048, 0.375, 0.9107, 0.9688, 0.7875, 0.9688, 0.8875, 1.0, 0.8875, 1.0, 0.7875, 0.9375, 0.8875, 0.9688, 0.8875, 0.9688, 0.7875, 0.9375, 0.7875, 0.9062, 0.8875, 0.9375, 0.8875, 0.9375, 0.7875, 0.9062, 0.7875, 0.875, 0.8875, 0.9062, 0.8875, 0.9062, 0.7875, 0.875, 0.7875, 0.8438, 0.8875, 0.875, 0.8875, 0.875, 0.7875, 0.8438, 0.7875, 0.8125, 0.8875, 0.8438, 0.8875, 0.8438, 0.7875, 0.8125, 0.7875, 0.7812, 0.8875, 0.8125, 0.8875, 0.8125, 0.7875, 0.7812, 0.7875, 0.75, 0.8875, 0.7812, 0.8875, 0.7812, 0.7875, 0.75, 0.7875, 0.7187, 0.8875, 0.75, 0.8875, 0.75, 0.7875, 0.7188, 0.7875, 0.6875, 0.8875, 0.7188, 0.8875, 0.7188, 0.7875, 0.6875, 0.7875, 0.6562, 0.8875, 0.6875, 0.8875, 0.6875, 0.7875, 0.6562, 0.7875, 0.625, 0.8875, 0.6562, 0.8875, 0.6562, 0.7875, 0.625, 0.7875, 0.5938, 0.8875, 0.625, 0.8875, 0.625, 0.7875, 0.5938, 0.7875, 0.5625, 0.8875, 0.5938, 0.8875, 0.5938, 0.7875, 0.5625, 0.7875, 0.5625, 0.7875, 0.5312, 0.7875, 0.5312, 0.8875, 0.5625, 0.8875, 0.5312, 0.8875, 0.5312, 0.7875, 0.5, 0.7875, 0.5, 0.8875, 0.5, 0.8875, 0.5, 0.7875, 0.4688, 0.7875, 0.4688, 0.8875, 0.4375, 0.7875, 0.4375, 0.8875, 0.4688, 0.8875, 0.4688, 0.7875, 0.4062, 0.7875, 0.4062, 0.8875, 0.4375, 0.8875, 0.4375, 0.7875, 0.375, 0.7875, 0.375, 0.8875, 0.4062, 0.8875, 0.4062, 0.7875, 0.3438, 0.7875, 0.3438, 0.8875, 0.375, 0.8875, 0.375, 0.7875, 0.3125, 0.7875, 0.3125, 0.8875, 0.3438, 0.8875, 0.3438, 0.7875, 0.2812, 0.7875, 0.2812, 0.8875, 0.3125, 0.8875, 0.3125, 0.7875, 0.25, 0.7875, 0.25, 0.8875, 0.2812, 0.8875, 0.2812, 0.7875, 0.2188, 0.7875, 0.2187, 0.8875, 0.25, 0.8875, 0.25, 0.7875, 0.1875, 0.7875, 0.1875, 0.8875, 0.2188, 0.8875, 0.2188, 0.7875, 0.1562, 0.7875, 0.1562, 0.8875, 0.1875, 0.8875, 0.1875, 0.7875, 0.125, 0.7875, 0.125, 0.8875, 0.1562, 0.8875, 0.1562, 0.7875, 0.09375, 0.7875, 0.09375, 0.8875, 0.125, 0.8875, 0.125, 0.7875, 0.0625, 0.7875, 0.0625, 0.8875, 0.09375, 0.8875, 0.09375, 0.7875, 0.0625, 0.8875, 0.0625, 0.7875, 0.03125, 0.7875, 0.03125, 0.8875, 0.0, 0.7875, 0.0, 0.8875, 0.03125, 0.8875, 0.03125, 0.7875, 0.9688, 0.8875, 0.9688, 0.7875, 1.0, 0.7875, 1.0, 0.8875, 0.9375, 0.8875, 0.9375, 0.7875, 0.9688, 0.7875, 0.9688, 0.8875, 0.9062, 0.8875, 0.9062, 0.7875, 0.9375, 0.7875, 0.9375, 0.8875, 0.9062, 0.7875, 0.9062, 0.8875, 0.875, 0.8875, 0.875, 0.7875, 0.875, 0.7875, 0.875, 0.8875, 0.8438, 0.8875, 0.8438, 0.7875, 0.8438, 0.7875, 0.8438, 0.8875, 0.8125, 0.8875, 0.8125, 0.7875, 0.8125, 0.7875, 0.8125, 0.8875, 0.7812, 0.8875, 0.7812, 0.7875, 0.7812, 0.7875, 0.7812, 0.8875, 0.75, 0.8875, 0.75, 0.7875, 0.75, 0.7875, 0.75, 0.8875, 0.7188, 0.8875, 0.7188, 0.7875, 0.7188, 0.7875, 0.7188, 0.8875, 0.6875, 0.8875, 0.6875, 0.7875, 0.6875, 0.7875, 0.6875, 0.8875, 0.6562, 0.8875, 0.6562, 0.7875, 0.6562, 0.7875, 0.6562, 0.8875, 0.625, 0.8875, 0.625, 0.7875, 0.625, 0.7875, 0.625, 0.8875, 0.5938, 0.8875, 0.5938, 0.7875, 0.5938, 0.7875, 0.5938, 0.8875, 0.5625, 0.8875, 0.5625, 0.7875, 0.5625, 0.7875, 0.5625, 0.8875, 0.5312, 0.8875, 0.5312, 0.7875, 0.5312, 0.7875, 0.5312, 0.8875, 0.5, 0.8875, 0.5, 0.7875, 0.4688, 0.7875, 0.5, 0.7875, 0.5, 0.8875, 0.4688, 0.8875, 0.4375, 0.7875, 0.4688, 0.7875, 0.4688, 0.8875, 0.4375, 0.8875, 0.4062, 0.7875, 0.4375, 0.7875, 0.4375, 0.8875, 0.4062, 0.8875, 0.375, 0.7875, 0.4062, 0.7875, 0.4062, 0.8875, 0.375, 0.8875, 0.375, 0.8875, 0.3438, 0.8875, 0.3438, 0.7875, 0.375, 0.7875, 0.3438, 0.8875, 0.3125, 0.8875, 0.3125, 0.7875, 0.3438, 0.7875, 0.3125, 0.8875, 0.2812, 0.8875, 0.2812, 0.7875, 0.3125, 0.7875, 0.2812, 0.8875, 0.25, 0.8875, 0.25, 0.7875, 0.2812, 0.7875, 0.25, 0.8875, 0.2188, 0.8875, 0.2188, 0.7875, 0.25, 0.7875, 0.2188, 0.8875, 0.1875, 0.8875, 0.1875, 0.7875, 0.2188, 0.7875, 0.1875, 0.8875, 0.1562, 0.8875, 0.1562, 0.7875, 0.1875, 0.7875, 0.1562, 0.8875, 0.125, 0.8875, 0.125, 0.7875, 0.1562, 0.7875, 0.125, 0.8875, 0.09375, 0.8875, 0.09375, 0.7875, 0.125, 0.7875, 0.09375, 0.8875, 0.0625, 0.8875, 0.0625, 0.7875, 0.09375, 0.7875, 0.0625, 0.8875, 0.03125, 0.8875, 0.03125, 0.7875, 0.0625, 0.7875, 0.03125, 0.7875, 0.03125, 0.8875, 0.0, 0.8875, 0.0, 0.7875])
me_cube_010.use_remesh_fix_poles = True
me_cube_010.use_remesh_preserve_attributes = False
me_cube_010.update()

# ---- objects
ob_top_cover_below_joy = bpy.data.objects.new('top_cover_below_joy', me_cube_010)

# ---- transforms, parenting, visibility, modifiers, constraints
ob_top_cover_below_joy.location = (0.0, 0.0, 0.0265)
ob_top_cover_below_joy.scale = (0.0455, 0.05, 0.001)

# ---- collection membership
col_top_cover.objects.link(ob_top_cover_below_joy)

# ---- scene / render settings (as saved in the file)
scene.frame_start = 1; scene.frame_end = 250; scene.frame_set(1)
scene.render.engine = 'BLENDER_EEVEE_NEXT'
scene.cycles.use_denoising = False
scene.cycles.samples = 128
scene.cycles.sampling_pattern = 'TABULATED_SOBOL'
scene.cycles.use_adaptive_sampling = False
scene.cycles.use_light_tree = False
scene.view_settings.view_transform = 'Filmic'
bpy.context.view_layer.update()

# ---- added for rendering (the .blend has no active camera and no usable light): camera, sun
cam_auto = bpy.data.cameras.new('AutoCamera')
cam_auto.lens = 50.0
cam_auto.sensor_width = 36.0
cam_auto.clip_end = 1000.0
ob_auto_camera = bpy.data.objects.new('AutoCamera', cam_auto)
scene.collection.objects.link(ob_auto_camera)
ob_auto_camera.location = (0.185045, -0.222054, 0.165536)
ob_auto_camera.rotation_euler = (1.09748, -7.21219e-08, 0.694738)
scene.camera = ob_auto_camera
light_auto_sun = bpy.data.lights.new('AutoSun', 'SUN')
light_auto_sun.energy = 3.0
light_auto_sun.angle = 0.0523599
ob_auto_sun = bpy.data.objects.new('AutoSun', light_auto_sun)
scene.collection.objects.link(ob_auto_sun)
ob_auto_sun.rotation_euler = (0.872665, 0.174533, 0.523599)
bpy.context.view_layer.update()
